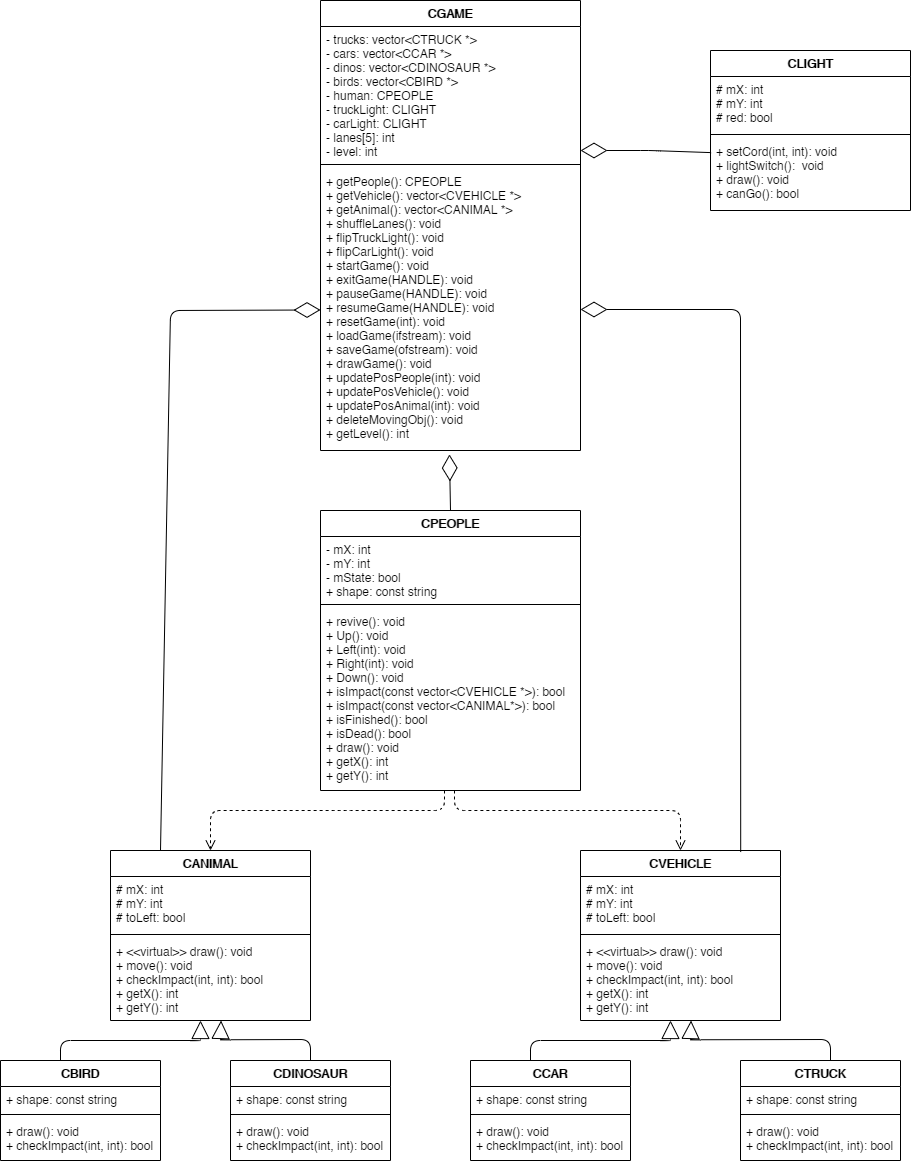

The diagram above was exported from draw.io. Its source (the exported page's mxGraphModel, read from the mxfile embedded in the PNG):
<mxGraphModel dx="2130" dy="1028" grid="1" gridSize="10" guides="1" tooltips="1" connect="1" arrows="1" fold="1" page="1" pageScale="1" pageWidth="850" pageHeight="1100" math="0" shadow="0">
  <root>
    <mxCell id="0" />
    <mxCell id="1" parent="0" />
    <mxCell id="Dtw-vCOPPWAv-ilhzTVb-1" value="CVEHICLE" style="swimlane;fontStyle=1;align=center;verticalAlign=top;childLayout=stackLayout;horizontal=1;startSize=26;horizontalStack=0;resizeParent=1;resizeParentMax=0;resizeLast=0;collapsible=1;marginBottom=0;" parent="1" vertex="1">
      <mxGeometry x="800" y="1000" width="200" height="170" as="geometry" />
    </mxCell>
    <mxCell id="Dtw-vCOPPWAv-ilhzTVb-2" value="# mX: int&#10;# mY: int&#10;# toLeft: bool" style="text;strokeColor=none;fillColor=none;align=left;verticalAlign=top;spacingLeft=4;spacingRight=4;overflow=hidden;rotatable=0;points=[[0,0.5],[1,0.5]];portConstraint=eastwest;" parent="Dtw-vCOPPWAv-ilhzTVb-1" vertex="1">
      <mxGeometry y="26" width="200" height="54" as="geometry" />
    </mxCell>
    <mxCell id="Dtw-vCOPPWAv-ilhzTVb-3" value="" style="line;strokeWidth=1;fillColor=none;align=left;verticalAlign=middle;spacingTop=-1;spacingLeft=3;spacingRight=3;rotatable=0;labelPosition=right;points=[];portConstraint=eastwest;" parent="Dtw-vCOPPWAv-ilhzTVb-1" vertex="1">
      <mxGeometry y="80" width="200" height="8" as="geometry" />
    </mxCell>
    <mxCell id="Dtw-vCOPPWAv-ilhzTVb-4" value="+ &lt;&lt;virtual&gt;&gt; draw(): void&#10;+ move(): void&#10;+ checkImpact(int, int): bool&#10;+ getX(): int&#10;+ getY(): int" style="text;strokeColor=none;fillColor=none;align=left;verticalAlign=top;spacingLeft=4;spacingRight=4;overflow=hidden;rotatable=0;points=[[0,0.5],[1,0.5]];portConstraint=eastwest;" parent="Dtw-vCOPPWAv-ilhzTVb-1" vertex="1">
      <mxGeometry y="88" width="200" height="82" as="geometry" />
    </mxCell>
    <mxCell id="Dtw-vCOPPWAv-ilhzTVb-6" value="CCAR" style="swimlane;fontStyle=1;align=center;verticalAlign=top;childLayout=stackLayout;horizontal=1;startSize=26;horizontalStack=0;resizeParent=1;resizeParentMax=0;resizeLast=0;collapsible=1;marginBottom=0;" parent="1" vertex="1">
      <mxGeometry x="690" y="1210" width="160" height="100" as="geometry" />
    </mxCell>
    <mxCell id="Dtw-vCOPPWAv-ilhzTVb-7" value="+ shape: const string&#10;" style="text;strokeColor=none;fillColor=none;align=left;verticalAlign=top;spacingLeft=4;spacingRight=4;overflow=hidden;rotatable=0;points=[[0,0.5],[1,0.5]];portConstraint=eastwest;" parent="Dtw-vCOPPWAv-ilhzTVb-6" vertex="1">
      <mxGeometry y="26" width="160" height="24" as="geometry" />
    </mxCell>
    <mxCell id="Dtw-vCOPPWAv-ilhzTVb-8" value="" style="line;strokeWidth=1;fillColor=none;align=left;verticalAlign=middle;spacingTop=-1;spacingLeft=3;spacingRight=3;rotatable=0;labelPosition=right;points=[];portConstraint=eastwest;" parent="Dtw-vCOPPWAv-ilhzTVb-6" vertex="1">
      <mxGeometry y="50" width="160" height="8" as="geometry" />
    </mxCell>
    <mxCell id="Dtw-vCOPPWAv-ilhzTVb-9" value="+ draw(): void&#10;+ checkImpact(int, int): bool" style="text;strokeColor=none;fillColor=none;align=left;verticalAlign=top;spacingLeft=4;spacingRight=4;overflow=hidden;rotatable=0;points=[[0,0.5],[1,0.5]];portConstraint=eastwest;" parent="Dtw-vCOPPWAv-ilhzTVb-6" vertex="1">
      <mxGeometry y="58" width="160" height="42" as="geometry" />
    </mxCell>
    <mxCell id="Dtw-vCOPPWAv-ilhzTVb-12" value="CTRUCK" style="swimlane;fontStyle=1;align=center;verticalAlign=top;childLayout=stackLayout;horizontal=1;startSize=26;horizontalStack=0;resizeParent=1;resizeParentMax=0;resizeLast=0;collapsible=1;marginBottom=0;" parent="1" vertex="1">
      <mxGeometry x="960" y="1210" width="160" height="100" as="geometry" />
    </mxCell>
    <mxCell id="Dtw-vCOPPWAv-ilhzTVb-13" value="+ shape: const string&#10;" style="text;strokeColor=none;fillColor=none;align=left;verticalAlign=top;spacingLeft=4;spacingRight=4;overflow=hidden;rotatable=0;points=[[0,0.5],[1,0.5]];portConstraint=eastwest;" parent="Dtw-vCOPPWAv-ilhzTVb-12" vertex="1">
      <mxGeometry y="26" width="160" height="24" as="geometry" />
    </mxCell>
    <mxCell id="Dtw-vCOPPWAv-ilhzTVb-14" value="" style="line;strokeWidth=1;fillColor=none;align=left;verticalAlign=middle;spacingTop=-1;spacingLeft=3;spacingRight=3;rotatable=0;labelPosition=right;points=[];portConstraint=eastwest;" parent="Dtw-vCOPPWAv-ilhzTVb-12" vertex="1">
      <mxGeometry y="50" width="160" height="8" as="geometry" />
    </mxCell>
    <mxCell id="Dtw-vCOPPWAv-ilhzTVb-15" value="+ draw(): void&#10;+ checkImpact(int, int): bool" style="text;strokeColor=none;fillColor=none;align=left;verticalAlign=top;spacingLeft=4;spacingRight=4;overflow=hidden;rotatable=0;points=[[0,0.5],[1,0.5]];portConstraint=eastwest;" parent="Dtw-vCOPPWAv-ilhzTVb-12" vertex="1">
      <mxGeometry y="58" width="160" height="42" as="geometry" />
    </mxCell>
    <mxCell id="Dtw-vCOPPWAv-ilhzTVb-17" value="CANIMAL" style="swimlane;fontStyle=1;align=center;verticalAlign=top;childLayout=stackLayout;horizontal=1;startSize=26;horizontalStack=0;resizeParent=1;resizeParentMax=0;resizeLast=0;collapsible=1;marginBottom=0;" parent="1" vertex="1">
      <mxGeometry x="330" y="1000" width="200" height="170" as="geometry" />
    </mxCell>
    <mxCell id="Dtw-vCOPPWAv-ilhzTVb-18" value="# mX: int&#10;# mY: int&#10;# toLeft: bool" style="text;strokeColor=none;fillColor=none;align=left;verticalAlign=top;spacingLeft=4;spacingRight=4;overflow=hidden;rotatable=0;points=[[0,0.5],[1,0.5]];portConstraint=eastwest;" parent="Dtw-vCOPPWAv-ilhzTVb-17" vertex="1">
      <mxGeometry y="26" width="200" height="54" as="geometry" />
    </mxCell>
    <mxCell id="Dtw-vCOPPWAv-ilhzTVb-19" value="" style="line;strokeWidth=1;fillColor=none;align=left;verticalAlign=middle;spacingTop=-1;spacingLeft=3;spacingRight=3;rotatable=0;labelPosition=right;points=[];portConstraint=eastwest;" parent="Dtw-vCOPPWAv-ilhzTVb-17" vertex="1">
      <mxGeometry y="80" width="200" height="8" as="geometry" />
    </mxCell>
    <mxCell id="Dtw-vCOPPWAv-ilhzTVb-20" value="+ &lt;&lt;virtual&gt;&gt; draw(): void&#10;+ move(): void&#10;+ checkImpact(int, int): bool&#10;+ getX(): int&#10;+ getY(): int" style="text;strokeColor=none;fillColor=none;align=left;verticalAlign=top;spacingLeft=4;spacingRight=4;overflow=hidden;rotatable=0;points=[[0,0.5],[1,0.5]];portConstraint=eastwest;" parent="Dtw-vCOPPWAv-ilhzTVb-17" vertex="1">
      <mxGeometry y="88" width="200" height="82" as="geometry" />
    </mxCell>
    <mxCell id="Dtw-vCOPPWAv-ilhzTVb-21" value="CBIRD" style="swimlane;fontStyle=1;align=center;verticalAlign=top;childLayout=stackLayout;horizontal=1;startSize=26;horizontalStack=0;resizeParent=1;resizeParentMax=0;resizeLast=0;collapsible=1;marginBottom=0;" parent="1" vertex="1">
      <mxGeometry x="220" y="1210" width="160" height="100" as="geometry" />
    </mxCell>
    <mxCell id="Dtw-vCOPPWAv-ilhzTVb-22" value="+ shape: const string&#10;" style="text;strokeColor=none;fillColor=none;align=left;verticalAlign=top;spacingLeft=4;spacingRight=4;overflow=hidden;rotatable=0;points=[[0,0.5],[1,0.5]];portConstraint=eastwest;" parent="Dtw-vCOPPWAv-ilhzTVb-21" vertex="1">
      <mxGeometry y="26" width="160" height="24" as="geometry" />
    </mxCell>
    <mxCell id="Dtw-vCOPPWAv-ilhzTVb-23" value="" style="line;strokeWidth=1;fillColor=none;align=left;verticalAlign=middle;spacingTop=-1;spacingLeft=3;spacingRight=3;rotatable=0;labelPosition=right;points=[];portConstraint=eastwest;" parent="Dtw-vCOPPWAv-ilhzTVb-21" vertex="1">
      <mxGeometry y="50" width="160" height="8" as="geometry" />
    </mxCell>
    <mxCell id="Dtw-vCOPPWAv-ilhzTVb-24" value="+ draw(): void&#10;+ checkImpact(int, int): bool" style="text;strokeColor=none;fillColor=none;align=left;verticalAlign=top;spacingLeft=4;spacingRight=4;overflow=hidden;rotatable=0;points=[[0,0.5],[1,0.5]];portConstraint=eastwest;" parent="Dtw-vCOPPWAv-ilhzTVb-21" vertex="1">
      <mxGeometry y="58" width="160" height="42" as="geometry" />
    </mxCell>
    <mxCell id="Dtw-vCOPPWAv-ilhzTVb-26" value="CDINOSAUR" style="swimlane;fontStyle=1;align=center;verticalAlign=top;childLayout=stackLayout;horizontal=1;startSize=26;horizontalStack=0;resizeParent=1;resizeParentMax=0;resizeLast=0;collapsible=1;marginBottom=0;" parent="1" vertex="1">
      <mxGeometry x="450" y="1210" width="160" height="100" as="geometry" />
    </mxCell>
    <mxCell id="Dtw-vCOPPWAv-ilhzTVb-27" value="+ shape: const string&#10;" style="text;strokeColor=none;fillColor=none;align=left;verticalAlign=top;spacingLeft=4;spacingRight=4;overflow=hidden;rotatable=0;points=[[0,0.5],[1,0.5]];portConstraint=eastwest;" parent="Dtw-vCOPPWAv-ilhzTVb-26" vertex="1">
      <mxGeometry y="26" width="160" height="24" as="geometry" />
    </mxCell>
    <mxCell id="Dtw-vCOPPWAv-ilhzTVb-28" value="" style="line;strokeWidth=1;fillColor=none;align=left;verticalAlign=middle;spacingTop=-1;spacingLeft=3;spacingRight=3;rotatable=0;labelPosition=right;points=[];portConstraint=eastwest;" parent="Dtw-vCOPPWAv-ilhzTVb-26" vertex="1">
      <mxGeometry y="50" width="160" height="8" as="geometry" />
    </mxCell>
    <mxCell id="Dtw-vCOPPWAv-ilhzTVb-29" value="+ draw(): void&#10;+ checkImpact(int, int): bool" style="text;strokeColor=none;fillColor=none;align=left;verticalAlign=top;spacingLeft=4;spacingRight=4;overflow=hidden;rotatable=0;points=[[0,0.5],[1,0.5]];portConstraint=eastwest;" parent="Dtw-vCOPPWAv-ilhzTVb-26" vertex="1">
      <mxGeometry y="58" width="160" height="42" as="geometry" />
    </mxCell>
    <mxCell id="F4zphZBZmD4NPeGvgx3A-8" value="" style="endArrow=block;endSize=16;endFill=0;html=1;exitX=0.5;exitY=0;exitDx=0;exitDy=0;entryX=0.656;entryY=1.004;entryDx=0;entryDy=0;entryPerimeter=0;" edge="1" parent="Dtw-vCOPPWAv-ilhzTVb-26" source="Dtw-vCOPPWAv-ilhzTVb-26">
      <mxGeometry width="160" relative="1" as="geometry">
        <mxPoint x="180" y="19.269999999999982" as="sourcePoint" />
        <mxPoint x="-9.440000000000055" y="-40.00199999999995" as="targetPoint" />
        <Array as="points">
          <mxPoint x="80" y="-21" />
          <mxPoint x="-10" y="-20.730000000000018" />
        </Array>
      </mxGeometry>
    </mxCell>
    <mxCell id="Dtw-vCOPPWAv-ilhzTVb-31" value="CPEOPLE" style="swimlane;fontStyle=1;align=center;verticalAlign=top;childLayout=stackLayout;horizontal=1;startSize=26;horizontalStack=0;resizeParent=1;resizeParentMax=0;resizeLast=0;collapsible=1;marginBottom=0;" parent="1" vertex="1">
      <mxGeometry x="540" y="660" width="260" height="280" as="geometry" />
    </mxCell>
    <mxCell id="Dtw-vCOPPWAv-ilhzTVb-32" value="- mX: int&#10;- mY: int&#10;- mState: bool&#10;+ shape: const string" style="text;strokeColor=none;fillColor=none;align=left;verticalAlign=top;spacingLeft=4;spacingRight=4;overflow=hidden;rotatable=0;points=[[0,0.5],[1,0.5]];portConstraint=eastwest;" parent="Dtw-vCOPPWAv-ilhzTVb-31" vertex="1">
      <mxGeometry y="26" width="260" height="64" as="geometry" />
    </mxCell>
    <mxCell id="Dtw-vCOPPWAv-ilhzTVb-33" value="" style="line;strokeWidth=1;fillColor=none;align=left;verticalAlign=middle;spacingTop=-1;spacingLeft=3;spacingRight=3;rotatable=0;labelPosition=right;points=[];portConstraint=eastwest;" parent="Dtw-vCOPPWAv-ilhzTVb-31" vertex="1">
      <mxGeometry y="90" width="260" height="8" as="geometry" />
    </mxCell>
    <mxCell id="Dtw-vCOPPWAv-ilhzTVb-34" value="+ revive(): void&#10;+ Up(): void&#10;+ Left(int): void&#10;+ Right(int): void&#10;+ Down(): void&#10;+ isImpact(const vector&lt;CVEHICLE *&gt;): bool&#10;+ isImpact(const vector&lt;CANIMAL*&gt;): bool&#10;+ isFinished(): bool&#10;+ isDead(): bool&#10;+ draw(): void&#10;+ getX(): int&#10;+ getY(): int" style="text;strokeColor=none;fillColor=none;align=left;verticalAlign=top;spacingLeft=4;spacingRight=4;overflow=hidden;rotatable=0;points=[[0,0.5],[1,0.5]];portConstraint=eastwest;" parent="Dtw-vCOPPWAv-ilhzTVb-31" vertex="1">
      <mxGeometry y="98" width="260" height="182" as="geometry" />
    </mxCell>
    <mxCell id="Dtw-vCOPPWAv-ilhzTVb-35" value="CLIGHT" style="swimlane;fontStyle=1;align=center;verticalAlign=top;childLayout=stackLayout;horizontal=1;startSize=26;horizontalStack=0;resizeParent=1;resizeParentMax=0;resizeLast=0;collapsible=1;marginBottom=0;" parent="1" vertex="1">
      <mxGeometry x="930" y="200" width="200" height="160" as="geometry" />
    </mxCell>
    <mxCell id="Dtw-vCOPPWAv-ilhzTVb-36" value="# mX: int&#10;# mY: int&#10;# red: bool" style="text;strokeColor=none;fillColor=none;align=left;verticalAlign=top;spacingLeft=4;spacingRight=4;overflow=hidden;rotatable=0;points=[[0,0.5],[1,0.5]];portConstraint=eastwest;" parent="Dtw-vCOPPWAv-ilhzTVb-35" vertex="1">
      <mxGeometry y="26" width="200" height="54" as="geometry" />
    </mxCell>
    <mxCell id="Dtw-vCOPPWAv-ilhzTVb-37" value="" style="line;strokeWidth=1;fillColor=none;align=left;verticalAlign=middle;spacingTop=-1;spacingLeft=3;spacingRight=3;rotatable=0;labelPosition=right;points=[];portConstraint=eastwest;" parent="Dtw-vCOPPWAv-ilhzTVb-35" vertex="1">
      <mxGeometry y="80" width="200" height="8" as="geometry" />
    </mxCell>
    <mxCell id="Dtw-vCOPPWAv-ilhzTVb-38" value="+ setCord(int, int): void&#10;+ lightSwitch():  void&#10;+ draw(): void&#10;+ canGo(): bool" style="text;strokeColor=none;fillColor=none;align=left;verticalAlign=top;spacingLeft=4;spacingRight=4;overflow=hidden;rotatable=0;points=[[0,0.5],[1,0.5]];portConstraint=eastwest;" parent="Dtw-vCOPPWAv-ilhzTVb-35" vertex="1">
      <mxGeometry y="88" width="200" height="72" as="geometry" />
    </mxCell>
    <mxCell id="Dtw-vCOPPWAv-ilhzTVb-39" value="CGAME" style="swimlane;fontStyle=1;align=center;verticalAlign=top;childLayout=stackLayout;horizontal=1;startSize=26;horizontalStack=0;resizeParent=1;resizeParentMax=0;resizeLast=0;collapsible=1;marginBottom=0;" parent="1" vertex="1">
      <mxGeometry x="540" y="150" width="260" height="450" as="geometry" />
    </mxCell>
    <mxCell id="Dtw-vCOPPWAv-ilhzTVb-40" value="- trucks: vector&lt;CTRUCK *&gt;&#10;- cars: vector&lt;CCAR *&gt;&#10;- dinos: vector&lt;CDINOSAUR *&gt;&#10;- birds: vector&lt;CBIRD *&gt;&#10;- human: CPEOPLE&#10;- truckLight: CLIGHT&#10;- carLight: CLIGHT&#10;- lanes[5]: int&#10;- level: int" style="text;strokeColor=none;fillColor=none;align=left;verticalAlign=top;spacingLeft=4;spacingRight=4;overflow=hidden;rotatable=0;points=[[0,0.5],[1,0.5]];portConstraint=eastwest;" parent="Dtw-vCOPPWAv-ilhzTVb-39" vertex="1">
      <mxGeometry y="26" width="260" height="134" as="geometry" />
    </mxCell>
    <mxCell id="Dtw-vCOPPWAv-ilhzTVb-41" value="" style="line;strokeWidth=1;fillColor=none;align=left;verticalAlign=middle;spacingTop=-1;spacingLeft=3;spacingRight=3;rotatable=0;labelPosition=right;points=[];portConstraint=eastwest;" parent="Dtw-vCOPPWAv-ilhzTVb-39" vertex="1">
      <mxGeometry y="160" width="260" height="8" as="geometry" />
    </mxCell>
    <mxCell id="Dtw-vCOPPWAv-ilhzTVb-42" value="+ getPeople(): CPEOPLE&#10;+ getVehicle(): vector&lt;CVEHICLE *&gt;&#10;+ getAnimal(): vector&lt;CANIMAL *&gt;&#10;+ shuffleLanes(): void&#10;+ flipTruckLight(): void&#10;+ flipCarLight(): void&#10;+ startGame(): void&#10;+ exitGame(HANDLE): void&#10;+ pauseGame(HANDLE): void&#10;+ resumeGame(HANDLE): void&#10;+ resetGame(int): void&#10;+ loadGame(ifstream): void&#10;+ saveGame(ofstream): void&#10;+ drawGame(): void&#10;+ updatePosPeople(int): void&#10;+ updatePosVehicle(): void&#10;+ updatePosAnimal(int): void&#10;+ deleteMovingObj(): void&#10;+ getLevel(): int" style="text;strokeColor=none;fillColor=none;align=left;verticalAlign=top;spacingLeft=4;spacingRight=4;overflow=hidden;rotatable=0;points=[[0,0.5],[1,0.5]];portConstraint=eastwest;" parent="Dtw-vCOPPWAv-ilhzTVb-39" vertex="1">
      <mxGeometry y="168" width="260" height="282" as="geometry" />
    </mxCell>
    <mxCell id="F4zphZBZmD4NPeGvgx3A-5" value="" style="endArrow=block;endSize=16;endFill=0;html=1;exitX=0.5;exitY=0;exitDx=0;exitDy=0;entryX=0.45;entryY=1;entryDx=0;entryDy=0;entryPerimeter=0;" edge="1" parent="1" target="Dtw-vCOPPWAv-ilhzTVb-20">
      <mxGeometry width="160" relative="1" as="geometry">
        <mxPoint x="280" y="1210" as="sourcePoint" />
        <mxPoint x="526.9465648854962" y="1149.9999999999998" as="targetPoint" />
        <Array as="points">
          <mxPoint x="280" y="1190" />
          <mxPoint x="420" y="1190" />
        </Array>
      </mxGeometry>
    </mxCell>
    <mxCell id="F4zphZBZmD4NPeGvgx3A-6" value="" style="endArrow=block;endSize=16;endFill=0;html=1;exitX=0.5;exitY=0;exitDx=0;exitDy=0;entryX=0.45;entryY=1;entryDx=0;entryDy=0;entryPerimeter=0;" edge="1" parent="1">
      <mxGeometry width="160" relative="1" as="geometry">
        <mxPoint x="749.9999999999998" y="1209.9999999999998" as="sourcePoint" />
        <mxPoint x="890" y="1170.0000000000002" as="targetPoint" />
        <Array as="points">
          <mxPoint x="750" y="1190" />
          <mxPoint x="890" y="1190" />
        </Array>
      </mxGeometry>
    </mxCell>
    <mxCell id="F4zphZBZmD4NPeGvgx3A-9" value="" style="endArrow=block;endSize=16;endFill=0;html=1;entryX=0.656;entryY=1.004;entryDx=0;entryDy=0;entryPerimeter=0;" edge="1" parent="1">
      <mxGeometry width="160" relative="1" as="geometry">
        <mxPoint x="1050" y="1210" as="sourcePoint" />
        <mxPoint x="910.56" y="1169.998" as="targetPoint" />
        <Array as="points">
          <mxPoint x="1050" y="1210" />
          <mxPoint x="1050" y="1189" />
          <mxPoint x="910" y="1189.27" />
        </Array>
      </mxGeometry>
    </mxCell>
    <mxCell id="F4zphZBZmD4NPeGvgx3A-10" value="" style="html=1;verticalAlign=bottom;endArrow=open;dashed=1;endSize=8;entryX=0.5;entryY=0;entryDx=0;entryDy=0;" edge="1" parent="1" target="Dtw-vCOPPWAv-ilhzTVb-17">
      <mxGeometry x="0.0191" y="-126" relative="1" as="geometry">
        <mxPoint x="664" y="940" as="sourcePoint" />
        <mxPoint x="800" y="960" as="targetPoint" />
        <Array as="points">
          <mxPoint x="664" y="960" />
          <mxPoint x="560" y="960" />
          <mxPoint x="430" y="960" />
        </Array>
        <mxPoint x="-1" as="offset" />
      </mxGeometry>
    </mxCell>
    <mxCell id="F4zphZBZmD4NPeGvgx3A-12" value="" style="html=1;verticalAlign=bottom;endArrow=open;dashed=1;endSize=8;entryX=0.5;entryY=0;entryDx=0;entryDy=0;" edge="1" parent="1" target="Dtw-vCOPPWAv-ilhzTVb-1">
      <mxGeometry x="0.0191" y="-126" relative="1" as="geometry">
        <mxPoint x="674" y="940" as="sourcePoint" />
        <mxPoint x="440" y="1010" as="targetPoint" />
        <Array as="points">
          <mxPoint x="674" y="960" />
          <mxPoint x="790" y="960" />
          <mxPoint x="900" y="960" />
        </Array>
        <mxPoint x="-1" as="offset" />
      </mxGeometry>
    </mxCell>
    <mxCell id="F4zphZBZmD4NPeGvgx3A-14" value="" style="endArrow=diamondThin;endFill=0;endSize=24;html=1;entryX=0.496;entryY=1.014;entryDx=0;entryDy=0;entryPerimeter=0;exitX=0.5;exitY=0;exitDx=0;exitDy=0;" edge="1" parent="1" source="Dtw-vCOPPWAv-ilhzTVb-31" target="Dtw-vCOPPWAv-ilhzTVb-42">
      <mxGeometry width="160" relative="1" as="geometry">
        <mxPoint x="850" y="770" as="sourcePoint" />
        <mxPoint x="1010" y="770" as="targetPoint" />
      </mxGeometry>
    </mxCell>
    <mxCell id="F4zphZBZmD4NPeGvgx3A-15" value="" style="endArrow=diamondThin;endFill=0;endSize=24;html=1;exitX=0.25;exitY=0;exitDx=0;exitDy=0;" edge="1" parent="1" source="Dtw-vCOPPWAv-ilhzTVb-17" target="Dtw-vCOPPWAv-ilhzTVb-42">
      <mxGeometry width="160" relative="1" as="geometry">
        <mxPoint x="380" y="570" as="sourcePoint" />
        <mxPoint x="678.9599999999996" y="613.9479999999999" as="targetPoint" />
        <Array as="points">
          <mxPoint x="390" y="460" />
        </Array>
      </mxGeometry>
    </mxCell>
    <mxCell id="F4zphZBZmD4NPeGvgx3A-16" value="" style="endArrow=diamondThin;endFill=0;endSize=24;html=1;exitX=0.801;exitY=0.009;exitDx=0;exitDy=0;exitPerimeter=0;entryX=1;entryY=0.5;entryDx=0;entryDy=0;" edge="1" parent="1" source="Dtw-vCOPPWAv-ilhzTVb-1" target="Dtw-vCOPPWAv-ilhzTVb-42">
      <mxGeometry width="160" relative="1" as="geometry">
        <mxPoint x="390" y="1010" as="sourcePoint" />
        <mxPoint x="550" y="469.46428571428555" as="targetPoint" />
        <Array as="points">
          <mxPoint x="960" y="459" />
        </Array>
      </mxGeometry>
    </mxCell>
    <mxCell id="F4zphZBZmD4NPeGvgx3A-17" value="" style="endArrow=diamondThin;endFill=0;endSize=24;html=1;exitX=0.003;exitY=0.196;exitDx=0;exitDy=0;exitPerimeter=0;" edge="1" parent="1" source="Dtw-vCOPPWAv-ilhzTVb-38">
      <mxGeometry width="160" relative="1" as="geometry">
        <mxPoint x="970.2000000000003" y="1011.53" as="sourcePoint" />
        <mxPoint x="800" y="300" as="targetPoint" />
        <Array as="points">
          <mxPoint x="870" y="300" />
        </Array>
      </mxGeometry>
    </mxCell>
  </root>
</mxGraphModel>